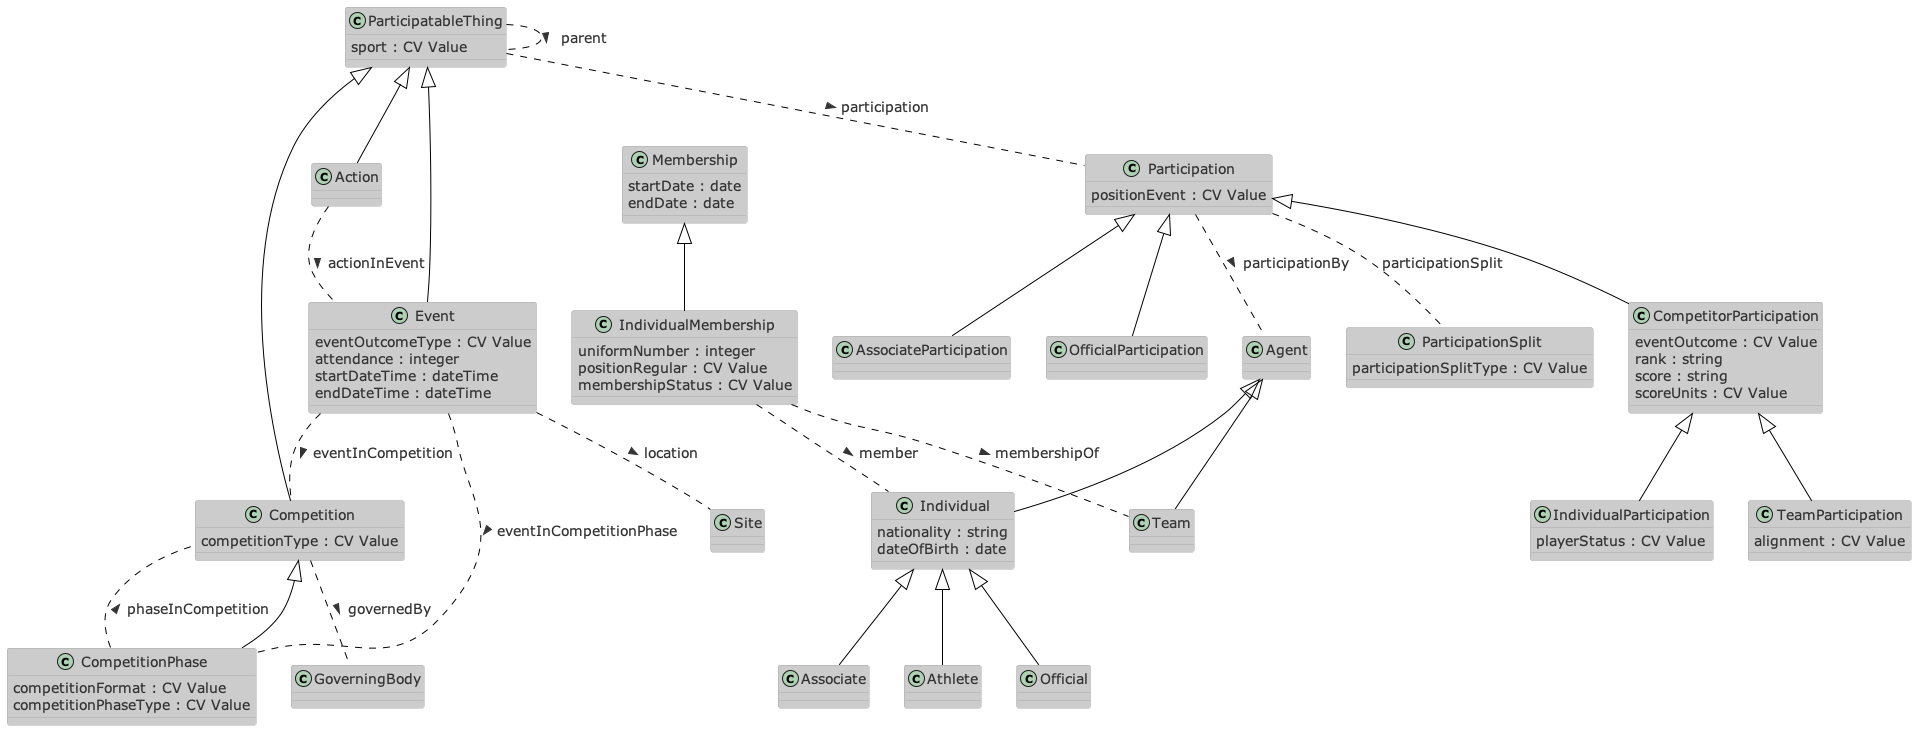

The diagram above was rendered by PlantUML. Its source (embedded in the PNG):
@startuml
!theme reddress-lightblue
skinparam DefaultFontSize 14

' IPTC Sport Model - last updated 2022-10-14

class ParticipatableThing {
  sport : CV Value
}

class Action {
}

class Competition {
  competitionType : CV Value
}

class CompetitionPhase {
  competitionFormat : CV Value
  competitionPhaseType : CV Value
}

class Event {
  eventOutcomeType : CV Value
  attendance : integer
  startDateTime : dateTime
  endDateTime : dateTime
}

class CompetitorParticipation {
  eventOutcome : CV Value
  rank : string
  score : string 
  scoreUnits : CV Value 
}

class GoverningBody {
}

class Agent {
}

class Individual {
  nationality : string
  dateOfBirth : date
}

class Associate {
}

class Athlete {
}

class Official {
}

class Team {
}

class Participation {
  positionEvent : CV Value
}

class IndividualParticipation {
  playerStatus : CV Value
}

class AssociateParticipation {
}

class OfficialParticipation {
}

class TeamParticipation {
  alignment : CV Value
}

class ParticipationSplit {
  participationSplitType : CV Value
}

class Membership {
  startDate : date
  endDate : date
}

class IndividualMembership {
  uniformNumber : integer
  positionRegular : CV Value
  membershipStatus : CV Value
}

class Site {
}

' subclass relationships

ParticipatableThing <|-- Competition
ParticipatableThing <|-- Event
ParticipatableThing <|-- Action
Competition <|-- CompetitionPhase
CompetitorParticipation <|-- TeamParticipation
CompetitorParticipation <|-- IndividualParticipation
Participation <|-- CompetitorParticipation
Participation <|-- OfficialParticipation
Participation <|-- AssociateParticipation
Membership <|-- IndividualMembership
Agent <|-- Team
Agent <|-- Individual
Individual <|-- Athlete
Individual <|-- Associate
Individual <|-- Official

' Object properties - relationships between classes

ParticipatableThing .. Participation : > participation
ParticipatableThing .. ParticipatableThing : > parent

Action .. Event : > actionInEvent
Event .. Competition : > eventInCompetition
Event .. CompetitionPhase : > eventInCompetitionPhase
CompetitionPhase .. Competition : > phaseInCompetition

Competition .. GoverningBody : > governedBy
Event .. Site :  > location
IndividualMembership .. Individual : > member
Participation .. Agent : > participationBy
Participation .. ParticipationSplit : participationSplit
IndividualMembership .. Team : > membershipOf
@enduml